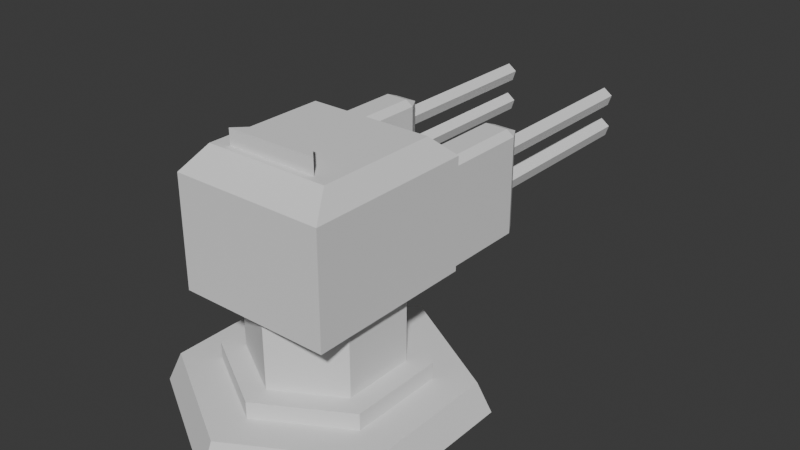 # Source: TEMP_turret.blend  (saved by Blender 4.4.32; exported with 4.5.12 LTS)
import bpy
from mathutils import Matrix  # noqa: F401  (used for matrix-valued properties, if any)

bpy.ops.wm.read_factory_settings(use_empty=True)
scene = bpy.context.scene
scene.name = 'Scene'

# ---- collections
col_collection = bpy.data.collections.new('Collection'); scene.collection.children.link(col_collection)

# ---- world
world_world = bpy.data.worlds.new('World'); scene.world = world_world
world_world.use_nodes = True; world_world.node_tree.nodes.clear()
_N = world_world.node_tree.nodes; _L = world_world.node_tree.links
n0 = _N.new('ShaderNodeOutputWorld'); n0.name = 'World Output'; n0.location = (300, 300)
n1 = _N.new('ShaderNodeBackground'); n1.name = 'Background'; n1.location = (10, 300)
n1.inputs[0].default_value = (0.05088, 0.05088, 0.05088, 1.0)
_L.new(n1.outputs[0], n0.inputs[0])
n0.is_active_output = True
world_world.color = (0.05088, 0.05088, 0.05088)
world_world.sun_shadow_jitter_overblur = 0.0

# ---- meshes
me_cylinder = bpy.data.meshes.new('Cylinder')
me_cylinder.from_pydata([(0.0, 0.8694, 1.0), (0.7529, 0.4347, 1.0), (0.7529, -0.4347, 1.0), (0.0, -0.8694, 1.0), (-0.7529, -0.4347, 1.0), (-0.7529, 0.4347, 1.0), (0.5694, 0.3288, 2.497), (4.544e-10, 0.6575, 2.497), (0.5694, -0.3288, 2.497), (4.544e-10, -0.6575, 2.497), (-0.5694, -0.3288, 2.497), (-0.5694, 0.3288, 2.497), (0.7529, 0.4347, 2.497), (4.544e-10, 0.8694, 2.497), (0.7529, -0.4347, 2.497), (4.544e-10, -0.8694, 2.497), (-0.7529, -0.4347, 2.497), (-0.7529, 0.4347, 2.497), (0.5694, 0.3288, 7.995), (-5.381e-09, 0.6575, 7.995), (0.5694, -0.3288, 7.995), (-5.381e-09, -0.6575, 7.995), (-0.5694, -0.3288, 7.995), (-0.5694, 0.3288, 7.995), (0.0, 1.346, -1.69), (1.166, 0.6731, -1.69), (1.166, -0.6731, -1.69), (0.0, -1.346, -1.69), (-1.166, -0.6731, -1.69), (-1.166, 0.6731, -1.69), (1.061, 0.6128, 1.002), (0.0, 1.226, 1.002), (1.061, -0.6128, 1.002), (0.0, -1.226, 1.002), (-1.061, -0.6128, 1.002), (-1.061, 0.6128, 1.002)], [], [(5, 4, 16, 17), (8, 6, 18, 20), (3, 2, 14, 15), (1, 0, 13, 12), (0, 5, 17, 13), (4, 3, 15, 16), (2, 1, 12, 14), (7, 6, 12, 13), (6, 8, 14, 12), (8, 9, 15, 14), (9, 10, 16, 15), (10, 11, 17, 16), (11, 7, 13, 17), (18, 19, 23, 22, 21, 20), (11, 10, 22, 23), (9, 8, 20, 21), (6, 7, 19, 18), (7, 11, 23, 19), (10, 9, 21, 22), (24, 31, 30, 25), (25, 30, 32, 26), (26, 32, 33, 27), (27, 33, 34, 28), (28, 34, 35, 29), (29, 35, 31, 24), (24, 25, 26, 27, 28, 29), (1, 2, 32, 30), (33, 32, 2, 3), (0, 1, 30, 31), (5, 0, 31, 35), (4, 5, 35, 34), (3, 4, 34, 33)])
_uv = me_cylinder.uv_layers.new(name='UVMap')
_uv.uv.foreach_set('vector', [0.05153, 0.3646, 0.05153, 0.1354, 0.05153, 0.1354, 0.05153, 0.3646, 0.4001, 0.1633, 0.4001, 0.3367, 0.4001, 0.3367, 0.4001, 0.1633, 0.25, 0.02082, 0.4485, 0.1354, 0.4485, 0.1354, 0.25, 0.02082, 0.4485, 0.3646, 0.25, 0.4792, 0.25, 0.4792, 0.4485, 0.3646, 0.25, 0.4792, 0.05153, 0.3646, 0.05153, 0.3646, 0.25, 0.4792, 0.05153, 0.1354, 0.25, 0.02082, 0.25, 0.02082, 0.05153, 0.1354, 0.4485, 0.1354, 0.4485, 0.3646, 0.4485, 0.3646, 0.4485, 0.1354, 0.25, 0.4233, 0.4001, 0.3367, 0.4485, 0.3646, 0.25, 0.4792, 0.4001, 0.3367, 0.4001, 0.1633, 0.4485, 0.1354, 0.4485, 0.3646, 0.4001, 0.1633, 0.25, 0.07667, 0.25, 0.02082, 0.4485, 0.1354, 0.25, 0.07667, 0.0999, 0.1633, 0.05153, 0.1354, 0.25, 0.02082, 0.0999, 0.1633, 0.0999, 0.3367, 0.05153, 0.3646, 0.05153, 0.1354, 0.0999, 0.3367, 0.25, 0.4233, 0.25, 0.4792, 0.05153, 0.3646, 0.4001, 0.3367, 0.25, 0.4233, 0.0999, 0.3367, 0.0999, 0.1633, 0.25, 0.07667, 0.4001, 0.1633, 0.0999, 0.3367, 0.0999, 0.1633, 0.0999, 0.1633, 0.0999, 0.3367, 0.25, 0.07667, 0.4001, 0.1633, 0.4001, 0.1633, 0.25, 0.07667, 0.4001, 0.3367, 0.25, 0.4233, 0.25, 0.4233, 0.4001, 0.3367, 0.25, 0.4233, 0.0999, 0.3367, 0.0999, 0.3367, 0.25, 0.4233, 0.0999, 0.1633, 0.25, 0.07667, 0.25, 0.07667, 0.0999, 0.1633, 1.0, 0.5, 1.0, 1.0, 0.8333, 1.0, 0.8333, 0.5, 0.8333, 0.5, 0.8333, 1.0, 0.6667, 1.0, 0.6667, 0.5, 0.6667, 0.5, 0.6667, 1.0, 0.5, 1.0, 0.5, 0.5, 0.5, 0.5, 0.5, 1.0, 0.3333, 1.0, 0.3333, 0.5, 0.3333, 0.5, 0.3333, 1.0, 0.1667, 1.0, 0.1667, 0.5, 0.1667, 0.5, 0.1667, 1.0, -8.941e-08, 1.0, -8.941e-08, 0.5, 0.75, 0.49, 0.9578, 0.37, 0.9578, 0.13, 0.75, 0.01, 0.5422, 0.13, 0.5422, 0.37, 0.4485, 0.3646, 0.4485, 0.1354, 0.6667, 1.0, 0.8333, 1.0, 0.5, 1.0, 0.6667, 1.0, 0.4485, 0.1354, 0.25, 0.02082, 0.25, 0.4792, 0.4485, 0.3646, 0.8333, 1.0, 1.0, 1.0, 0.05153, 0.3646, 0.25, 0.4792, -8.941e-08, 1.0, 0.1667, 1.0, 0.05153, 0.1354, 0.05153, 0.3646, 0.1667, 1.0, 0.3333, 1.0, 0.25, 0.02082, 0.05153, 0.1354, 0.3333, 1.0, 0.5, 1.0])
me_cylinder.update()
me_cylinder_005 = bpy.data.meshes.new('Cylinder.005')
me_cylinder_005.from_pydata([(-0.65, 0.738, 17.24), (0.65, 0.738, 17.24), (0.65, -0.7042, 17.24), (-0.65, -0.7042, 17.24), (0.2553, 0.2586, 19.04), (-0.2553, 0.2586, 19.04), (0.2308, -0.2839, 19.04), (-0.2308, -0.2839, 19.04), (-0.65, 1.422, 8.387), (-0.5839, 1.536, 8.387), (-0.5839, 1.422, 7.93), (-0.5839, 1.422, 16.93), (-0.5839, 1.536, 16.47), (-0.65, 1.422, 16.47), (0.5839, 1.536, 8.387), (0.65, 1.422, 8.387), (0.5839, 1.422, 7.93), (0.5839, 1.422, 16.93), (0.65, 1.422, 16.47), (0.5839, 1.536, 16.47), (0.3911, 1.422, 7.93), (0.325, 1.422, 8.387), (0.3911, 1.536, 8.387), (-0.3911, 1.422, 7.93), (-0.3911, 1.536, 8.387), (-0.325, 1.422, 8.387), (-0.3911, 1.422, 16.93), (-0.325, 1.422, 16.47), (-0.3911, 1.536, 16.47), (0.3911, 1.422, 16.93), (0.3911, 1.536, 16.47), (0.325, 1.422, 16.47), (-0.65, 0.738, 8.387), (-0.5839, 0.738, 7.93), (-0.5839, 0.738, 16.93), (-0.65, 0.738, 16.47), (0.5839, 0.738, 7.93), (0.65, 0.738, 8.387), (0.65, 0.738, 16.47), (0.5839, 0.738, 16.93), (0.3911, 0.738, 16.93), (0.325, 0.738, 16.47), (-0.325, 0.738, 16.47), (-0.3911, 0.738, 16.93), (-0.3911, 0.738, 7.93), (-0.325, 0.738, 8.387), (0.325, 0.738, 8.387), (0.3911, 0.738, 7.93), (-0.4304, 0.5184, 7.006), (-0.4304, -0.4846, 7.006), (0.325, -0.4846, 7.006), (0.4304, -0.4846, 7.006), (-0.325, -0.4846, 7.006), (0.4304, 0.5184, 7.006), (-0.65, 0.738, 7.961), (-0.65, -0.7042, 7.961), (0.325, -0.7042, 7.961), (0.65, -0.7042, 7.961), (-0.325, -0.7042, 7.961), (0.65, 0.738, 7.961), (-0.5329, 0.5363, 19.04), (0.5329, 0.5363, 19.04), (0.3903, -0.4434, 19.04), (-0.3903, -0.4434, 19.04), (0.5329, -0.5025, 19.04), (-0.5329, -0.5025, 19.04), (0.2553, -0.2248, 19.04), (-0.2553, -0.2248, 19.04), (0.3903, -0.4434, 20.34), (-0.3903, -0.4434, 20.34), (0.2308, -0.2839, 20.34), (-0.2308, -0.2839, 20.34), (0.5329, 0.5363, 19.04), (0.5329, -0.5025, 19.04), (0.2553, 0.2586, 19.04), (0.2553, -0.2248, 19.04)], [], [(3, 55, 58, 56, 57, 2), (2, 57, 59, 1), (61, 64, 2, 1), (64, 65, 3, 2), (65, 60, 0, 3), (60, 61, 1, 0), (1, 59, 54, 0), (5, 67, 66, 4), (26, 11, 34, 43), (17, 29, 40, 39), (10, 23, 44, 33), (32, 35, 13, 8), (21, 46, 41, 31), (15, 18, 38, 37), (22, 30, 19, 14), (20, 16, 36, 47), (25, 27, 42, 45), (8, 9, 10), (11, 12, 13), (14, 15, 16), (17, 18, 19), (20, 21, 22), (23, 24, 25), (26, 27, 28), (29, 30, 31), (34, 11, 13, 35), (12, 9, 8, 13), (23, 10, 9, 24), (29, 17, 19, 30), (18, 15, 14, 19), (36, 16, 15, 37), (16, 20, 22, 14), (11, 26, 28, 12), (27, 25, 24, 28), (30, 22, 21, 31), (10, 33, 32, 8), (17, 39, 38, 18), (31, 41, 40, 29), (26, 43, 42, 27), (25, 45, 44, 23), (20, 47, 46, 21), (9, 12, 28, 24), (48, 53, 51, 50, 52, 49), (0, 54, 55, 3), (48, 49, 55, 54), (50, 51, 57, 56), (49, 52, 58, 55), (52, 50, 56, 58), (51, 53, 59, 57), (53, 48, 54, 59), (5, 4, 61, 60), (4, 66, 75, 74), (62, 6, 70, 68), (67, 5, 60, 65), (62, 63, 65, 64), (7, 6, 66, 67), (6, 62, 64, 66), (63, 7, 67, 65), (70, 71, 69, 68), (63, 62, 68, 69), (7, 63, 69, 71), (6, 7, 71, 70), (74, 75, 73, 72), (66, 64, 73, 75), (64, 61, 72, 73), (61, 4, 74, 72)])
_uv = me_cylinder_005.uv_layers.new(name='UVMap')
_uv.uv.foreach_set('vector', [0.625, 1.0, 0.375, 1.0, 0.375, 0.9375, 0.375, 0.8125, 0.375, 0.75, 0.625, 0.75, 0.625, 0.75, 0.375, 0.75, 0.375, 0.589, 0.625, 0.589, 0.6475, 0.6116, 0.6475, 0.7275, 0.625, 0.75, 0.625, 0.589, 0.6475, 0.7275, 0.8525, 0.7275, 0.875, 0.75, 0.625, 0.75, 0.8525, 0.7275, 0.8525, 0.6116, 0.875, 0.589, 0.875, 0.75, 0.8525, 0.6116, 0.6475, 0.6116, 0.625, 0.589, 0.875, 0.589, 0.625, 0.589, 0.375, 0.589, 0.375, 0.161, 0.625, 0.161, 0.7991, 0.6425, 0.7991, 0.6965, 0.7009, 0.6965, 0.7009, 0.6425, 0.8252, 0.5127, 0.8623, 0.5127, 0.8623, 0.589, 0.8252, 0.589, 0.6377, 0.5127, 0.6748, 0.5127, 0.6748, 0.589, 0.6377, 0.589, 0.1377, 0.5127, 0.1748, 0.5127, 0.1748, 0.589, 0.1377, 0.589, 0.3877, 0.161, 0.6123, 0.161, 0.6123, 0.2373, 0.3877, 0.2373, 0.3316, 0.5127, 0.3316, 0.589, 0.6684, 0.589, 0.6684, 0.5127, 0.3877, 0.5127, 0.6123, 0.5127, 0.6123, 0.589, 0.3877, 0.589, 0.3877, 0.4502, 0.6123, 0.4502, 0.6123, 0.4873, 0.3877, 0.4873, 0.3252, 0.5127, 0.3623, 0.5127, 0.3623, 0.589, 0.3252, 0.589, 0.2193, 0.5127, 0.7807, 0.5127, 0.7807, 0.589, 0.2193, 0.589, 0.125, 0.5127, 0.1377, 0.5, 0.1377, 0.5127, 0.8623, 0.5127, 0.8623, 0.5, 0.875, 0.5127, 0.3623, 0.5, 0.375, 0.5127, 0.3623, 0.5127, 0.625, 0.4873, 0.6123, 0.5, 0.6123, 0.4873, 0.3252, 0.5127, 0.3125, 0.5127, 0.3252, 0.5, 0.1748, 0.5127, 0.1748, 0.5, 0.1875, 0.5127, 0.8125, 0.5127, 0.7807, 0.5127, 0.7807, 0.5, 0.6875, 0.5127, 0.6684, 0.5, 0.6684, 0.5127, 0.8623, 0.589, 0.8623, 0.5127, 0.875, 0.5127, 0.875, 0.589, 0.6123, 0.2627, 0.3877, 0.2627, 0.3877, 0.2373, 0.6123, 0.2373, 0.1748, 0.5127, 0.1377, 0.5127, 0.1377, 0.5, 0.1748, 0.5, 0.625, 0.4502, 0.625, 0.4873, 0.6123, 0.4873, 0.6123, 0.4502, 0.6123, 0.5127, 0.3877, 0.5127, 0.3877, 0.4873, 0.6123, 0.4873, 0.3623, 0.589, 0.3623, 0.5127, 0.3877, 0.5127, 0.3877, 0.589, 0.3623, 0.5127, 0.3252, 0.5127, 0.3252, 0.5, 0.3623, 0.5, 0.8623, 0.5127, 0.8252, 0.5127, 0.8252, 0.5, 0.8623, 0.5, 0.7807, 0.5127, 0.2193, 0.5127, 0.2193, 0.5, 0.7807, 0.5, 0.6684, 0.5, 0.3316, 0.5, 0.3316, 0.5127, 0.6684, 0.5127, 0.1377, 0.5127, 0.1377, 0.589, 0.125, 0.589, 0.125, 0.5127, 0.6377, 0.5127, 0.6377, 0.589, 0.6123, 0.589, 0.6123, 0.5127, 0.6684, 0.5127, 0.6684, 0.589, 0.6748, 0.589, 0.6748, 0.5127, 0.8252, 0.5127, 0.8252, 0.589, 0.7807, 0.589, 0.7807, 0.5127, 0.2193, 0.5127, 0.2193, 0.589, 0.1748, 0.589, 0.1748, 0.5127, 0.3252, 0.5127, 0.3252, 0.589, 0.3316, 0.589, 0.3316, 0.5127, 0.3877, 0.2627, 0.6123, 0.2627, 0.6123, 0.2998, 0.3877, 0.2998, 0.2121, 0.6135, 0.3409, 0.6135, 0.3352, 0.7255, 0.3156, 0.7255, 0.1939, 0.7255, 0.1744, 0.7255, 0.625, 0.161, 0.375, 0.161, 0.375, 0.0, 0.625, 0.0, 0.2121, 0.6135, 0.1744, 0.7255, 0.125, 0.75, 0.1875, 0.589, 0.3156, 0.7255, 0.3352, 0.7255, 0.375, 0.75, 0.3125, 0.75, 0.1744, 0.7255, 0.1939, 0.7255, 0.1875, 0.75, 0.125, 0.75, 0.1939, 0.7255, 0.3156, 0.7255, 0.3125, 0.75, 0.1875, 0.75, 0.3352, 0.7255, 0.3409, 0.6135, 0.375, 0.589, 0.375, 0.75, 0.3409, 0.6135, 0.2121, 0.6135, 0.1875, 0.589, 0.375, 0.589, 0.7991, 0.6425, 0.7009, 0.6425, 0.6475, 0.6116, 0.8525, 0.6116, 0.7009, 0.6425, 0.7009, 0.6965, 0.7009, 0.6965, 0.7009, 0.6425, 0.6749, 0.7209, 0.7056, 0.7031, 0.7056, 0.7031, 0.6749, 0.7209, 0.7991, 0.6965, 0.7991, 0.6425, 0.8525, 0.6116, 0.8525, 0.7275, 0.6749, 0.7209, 0.8251, 0.7209, 0.8525, 0.7275, 0.6475, 0.7275, 0.7944, 0.7031, 0.7056, 0.7031, 0.7009, 0.6965, 0.7991, 0.6965, 0.7056, 0.7031, 0.6749, 0.7209, 0.6475, 0.7275, 0.7009, 0.6965, 0.8251, 0.7209, 0.7944, 0.7031, 0.7991, 0.6965, 0.8525, 0.7275, 0.7056, 0.7031, 0.7944, 0.7031, 0.8251, 0.7209, 0.6749, 0.7209, 0.8251, 0.7209, 0.6749, 0.7209, 0.6749, 0.7209, 0.8251, 0.7209, 0.7944, 0.7031, 0.8251, 0.7209, 0.8251, 0.7209, 0.7944, 0.7031, 0.7056, 0.7031, 0.7944, 0.7031, 0.7944, 0.7031, 0.7056, 0.7031, 0.7009, 0.6425, 0.7009, 0.6965, 0.6475, 0.7275, 0.6475, 0.6116, 0.7009, 0.6965, 0.6475, 0.7275, 0.6475, 0.7275, 0.7009, 0.6965, 0.6475, 0.7275, 0.6475, 0.6116, 0.6475, 0.6116, 0.6475, 0.7275, 0.6475, 0.6116, 0.7009, 0.6425, 0.7009, 0.6425, 0.6475, 0.6116])
me_cylinder_005.update()
me_cylinder_006 = bpy.data.meshes.new('Cylinder.006')
me_cylinder_006.from_pydata([(0.4933, 3.016, 15.51), (0.4933, 1.537, 15.51), (0.5688, 3.016, 14.96), (0.5688, 1.537, 14.96), (0.54, 3.016, 14.07), (0.54, 1.537, 14.07), (0.4466, 3.016, 14.07), (0.4466, 1.537, 14.07), (0.4177, 3.016, 14.96), (0.4177, 1.537, 14.96), (-0.4956, 3.016, 15.51), (-0.4956, 1.537, 15.51), (-0.42, 3.016, 14.96), (-0.42, 1.537, 14.96), (-0.4489, 3.016, 14.07), (-0.4489, 1.537, 14.07), (-0.5423, 3.016, 14.07), (-0.5423, 1.537, 14.07), (-0.5711, 3.016, 14.96), (-0.5711, 1.537, 14.96), (0.4933, 3.016, 12.72), (0.4933, 1.537, 12.72), (0.5688, 3.016, 12.17), (0.5688, 1.537, 12.17), (0.54, 3.016, 11.28), (0.54, 1.537, 11.28), (0.4466, 3.016, 11.28), (0.4466, 1.537, 11.28), (0.4177, 3.016, 12.17), (0.4177, 1.537, 12.17), (-0.4956, 3.016, 12.72), (-0.4956, 1.537, 12.72), (-0.42, 3.016, 12.17), (-0.42, 1.537, 12.17), (-0.4489, 3.016, 11.28), (-0.4489, 1.537, 11.28), (-0.5423, 3.016, 11.28), (-0.5423, 1.537, 11.28), (-0.5711, 3.016, 12.17), (-0.5711, 1.537, 12.17)], [], [(0, 1, 3, 2), (2, 3, 5, 4), (4, 5, 7, 6), (6, 7, 9, 8), (8, 9, 1, 0), (0, 2, 4, 6, 8), (10, 11, 13, 12), (12, 13, 15, 14), (14, 15, 17, 16), (16, 17, 19, 18), (18, 19, 11, 10), (10, 12, 14, 16, 18), (20, 21, 23, 22), (22, 23, 25, 24), (24, 25, 27, 26), (26, 27, 29, 28), (28, 29, 21, 20), (20, 22, 24, 26, 28), (30, 31, 33, 32), (32, 33, 35, 34), (34, 35, 37, 36), (36, 37, 39, 38), (38, 39, 31, 30), (30, 32, 34, 36, 38)])
_uv = me_cylinder_006.uv_layers.new(name='UVMap')
_uv.uv.foreach_set('vector', [1.0, 0.5, 1.0, 1.0, 0.8, 1.0, 0.8, 0.5, 0.8, 0.5, 0.8, 1.0, 0.6, 1.0, 0.6, 0.5, 0.6, 0.5, 0.6, 1.0, 0.4, 1.0, 0.4, 0.5, 0.4, 0.5, 0.4, 1.0, 0.2, 1.0, 0.2, 0.5, 0.2, 0.5, 0.2, 1.0, 2.98e-08, 1.0, 2.98e-08, 0.5, 0.75, 0.49, 0.9783, 0.3242, 0.8911, 0.05584, 0.6089, 0.05584, 0.5217, 0.3242, 1.0, 0.5, 1.0, 1.0, 0.8, 1.0, 0.8, 0.5, 0.8, 0.5, 0.8, 1.0, 0.6, 1.0, 0.6, 0.5, 0.6, 0.5, 0.6, 1.0, 0.4, 1.0, 0.4, 0.5, 0.4, 0.5, 0.4, 1.0, 0.2, 1.0, 0.2, 0.5, 0.2, 0.5, 0.2, 1.0, 2.98e-08, 1.0, 2.98e-08, 0.5, 0.75, 0.49, 0.9783, 0.3242, 0.8911, 0.05584, 0.6089, 0.05584, 0.5217, 0.3242, 1.0, 0.5, 1.0, 1.0, 0.8, 1.0, 0.8, 0.5, 0.8, 0.5, 0.8, 1.0, 0.6, 1.0, 0.6, 0.5, 0.6, 0.5, 0.6, 1.0, 0.4, 1.0, 0.4, 0.5, 0.4, 0.5, 0.4, 1.0, 0.2, 1.0, 0.2, 0.5, 0.2, 0.5, 0.2, 1.0, 2.98e-08, 1.0, 2.98e-08, 0.5, 0.75, 0.49, 0.9783, 0.3242, 0.8911, 0.05584, 0.6089, 0.05584, 0.5217, 0.3242, 1.0, 0.5, 1.0, 1.0, 0.8, 1.0, 0.8, 0.5, 0.8, 0.5, 0.8, 1.0, 0.6, 1.0, 0.6, 0.5, 0.6, 0.5, 0.6, 1.0, 0.4, 1.0, 0.4, 0.5, 0.4, 0.5, 0.4, 1.0, 0.2, 1.0, 0.2, 0.5, 0.2, 0.5, 0.2, 1.0, 2.98e-08, 1.0, 2.98e-08, 0.5, 0.75, 0.49, 0.9783, 0.3242, 0.8911, 0.05584, 0.6089, 0.05584, 0.5217, 0.3242])
me_cylinder_006.update()

# ---- objects
ob_base = bpy.data.objects.new('base', me_cylinder)
ob_chasis = bpy.data.objects.new('chasis', me_cylinder_005)
ob_barrel = bpy.data.objects.new('barrel', me_cylinder_006)

# ---- transforms, parenting, visibility, modifiers, constraints
ob_base.location = (0.0, 0.0, 0.07953)
ob_base.scale = (0.9393, 0.9393, 0.09393)
ob_chasis.location = (0.0, 0.0, 0.1326)
ob_chasis.scale = (1.0, 1.0, 0.1)
ob_barrel.location = (0.0, 0.0, 0.1326)
ob_barrel.scale = (1.0, 1.0, 0.1)

# ---- collection membership
col_collection.objects.link(ob_base)
col_collection.objects.link(ob_chasis)
col_collection.objects.link(ob_barrel)

# ---- scene / render settings (as saved in the file)
scene.frame_start = 1; scene.frame_end = 250; scene.frame_set(1)
scene.render.engine = 'BLENDER_EEVEE_NEXT'
bpy.context.view_layer.update()

# ---- added for rendering (the .blend has no active camera and no usable light): camera, sun
cam_auto = bpy.data.cameras.new('AutoCamera')
cam_auto.lens = 50.0
cam_auto.sensor_width = 36.0
cam_auto.clip_end = 1000.0
ob_auto_camera = bpy.data.objects.new('AutoCamera', cam_auto)
scene.collection.objects.link(ob_auto_camera)
ob_auto_camera.location = (4.90969, -5.01597, 4.97134)
ob_auto_camera.rotation_euler = (1.09748, -7.21219e-08, 0.694738)
scene.camera = ob_auto_camera
light_auto_sun = bpy.data.lights.new('AutoSun', 'SUN')
light_auto_sun.energy = 3.0
light_auto_sun.angle = 0.0523599
ob_auto_sun = bpy.data.objects.new('AutoSun', light_auto_sun)
scene.collection.objects.link(ob_auto_sun)
ob_auto_sun.rotation_euler = (0.872665, 0.174533, 0.523599)
bpy.context.view_layer.update()
